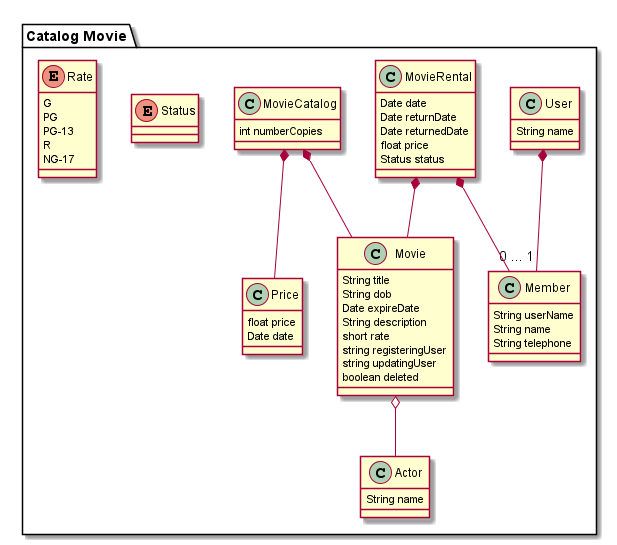

The diagram above was rendered by PlantUML. Its source (embedded in the PNG):
@startuml
package "Catalog Movie" #ddddd {
    Movie o-- Actor
    User *--"0 ... 1" Member
    MovieCatalog *-- Movie
    MovieCatalog *-- Price
    MovieRental *-- Member
    MovieRental *-- Movie
    enum Status {

    }
    enum Rate {
        G
        PG
        PG-13
        R
        NG-17
    }
    class Movie {
        String title
        String dob
        Date expireDate
        String description
        short rate
        string registeringUser
        string updatingUser
        boolean deleted
    }
    class Actor {
        String name
    }
    class User {
        String name
    }
    class Price {
        float price
        Date date
    }
    class Member {
        String userName
        String name
        String telephone
    }
    class MovieCatalog {
        int numberCopies
    }
    class MovieRental {
        Date date
        Date returnDate
        Date returnedDate
        float price
        Status status
    }
}
@enduml